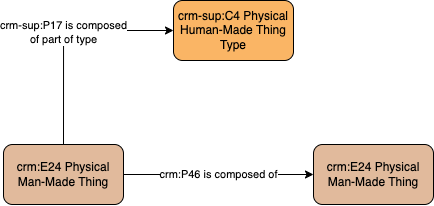

The diagram above was exported from draw.io. Its source (the exported page's mxGraphModel, read from the mxfile embedded in the PNG):
<mxGraphModel dx="1099" dy="568" grid="1" gridSize="10" guides="1" tooltips="1" connect="1" arrows="1" fold="1" page="1" pageScale="1" pageWidth="1169" pageHeight="827" math="0" shadow="0">
  <root>
    <mxCell id="0" />
    <mxCell id="1" parent="0" />
    <mxCell id="iboD9b1MEJMpr8Qmi0Pm-1" value="crm:P46 is composed of" style="edgeStyle=orthogonalEdgeStyle;rounded=0;orthogonalLoop=1;jettySize=auto;html=1;" edge="1" parent="1" source="iboD9b1MEJMpr8Qmi0Pm-2" target="iboD9b1MEJMpr8Qmi0Pm-3">
      <mxGeometry relative="1" as="geometry" />
    </mxCell>
    <mxCell id="GQdwftElNurEWQKM3Gpa-2" value="crm-sup:P17 is composed&lt;br&gt;of part of type" style="edgeStyle=orthogonalEdgeStyle;rounded=0;orthogonalLoop=1;jettySize=auto;html=1;entryX=0;entryY=0.5;entryDx=0;entryDy=0;exitX=0.5;exitY=0;exitDx=0;exitDy=0;" edge="1" parent="1" source="iboD9b1MEJMpr8Qmi0Pm-2" target="GQdwftElNurEWQKM3Gpa-1">
      <mxGeometry relative="1" as="geometry" />
    </mxCell>
    <mxCell id="iboD9b1MEJMpr8Qmi0Pm-2" value="crm:E24 Physical Man-Made Thing" style="rounded=1;whiteSpace=wrap;html=1;fillColor=#e1ba9c" vertex="1" parent="1">
      <mxGeometry x="370" y="384" width="120" height="60" as="geometry" />
    </mxCell>
    <mxCell id="iboD9b1MEJMpr8Qmi0Pm-3" value="crm:E24 Physical Man-Made Thing" style="rounded=1;whiteSpace=wrap;html=1;fillColor=#e1ba9c" vertex="1" parent="1">
      <mxGeometry x="680" y="384" width="120" height="60" as="geometry" />
    </mxCell>
    <mxCell id="GQdwftElNurEWQKM3Gpa-1" value="crm-sup:C4 Physical Human-Made Thing Type" style="rounded=1;whiteSpace=wrap;html=1;fillColor=#fab565" vertex="1" parent="1">
      <mxGeometry x="540" y="240" width="120" height="60" as="geometry" />
    </mxCell>
  </root>
</mxGraphModel>